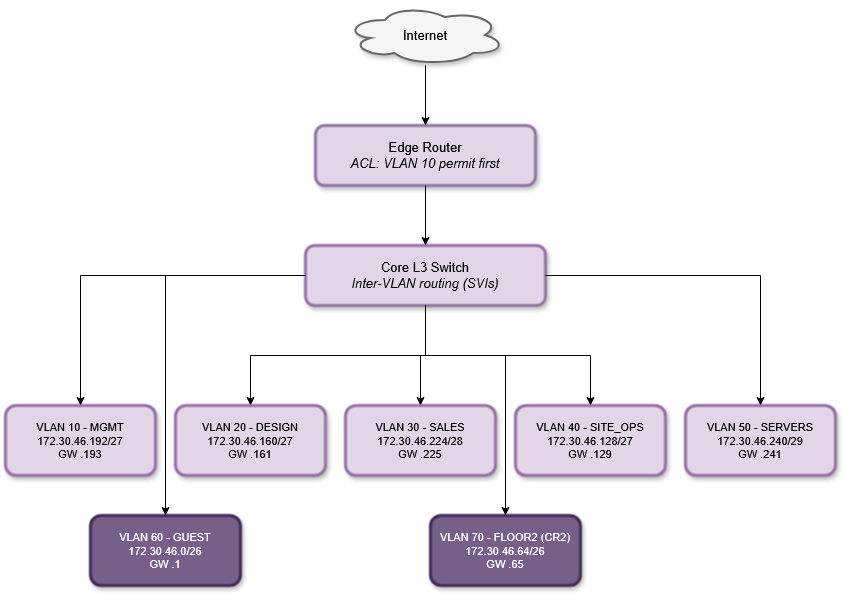

The diagram above was exported from draw.io. Its source (the exported page's mxGraphModel, read from the mxfile embedded in the PNG):
<mxGraphModel dx="860" dy="467" grid="1" gridSize="10" guides="1" tooltips="1" connect="1" arrows="1" fold="1" page="1" pageScale="1" pageWidth="900" pageHeight="650" math="0" shadow="0">
  <root>
    <mxCell id="0" />
    <mxCell id="1" parent="0" />
    <mxCell id="internet" parent="1" style="shape=cloud;whiteSpace=wrap;html=1;fillColor=#f5f5f5;strokeColor=#666666;fontSize=13;strokeWidth=2;shadow=1;" value="Internet" vertex="1">
      <mxGeometry height="60" width="160" x="360" y="20" as="geometry" />
    </mxCell>
    <mxCell id="router" parent="1" style="rounded=1;whiteSpace=wrap;html=1;fillColor=#e1d5e7;strokeColor=#9673a6;fontSize=13;shadow=1;strokeWidth=3;" value="Edge Router&lt;br&gt;&lt;i&gt;ACL: VLAN 10 permit first&lt;/i&gt;" vertex="1">
      <mxGeometry height="60" width="220" x="330" y="140" as="geometry" />
    </mxCell>
    <mxCell id="core" parent="1" style="rounded=1;whiteSpace=wrap;html=1;fillColor=#e1d5e7;strokeColor=#9673a6;fontSize=13;shadow=1;glass=0;strokeWidth=3;" value="Core L3 Switch&lt;br&gt;&lt;i&gt;Inter-VLAN routing (SVIs)&lt;/i&gt;" vertex="1">
      <mxGeometry height="60" width="240" x="320" y="260" as="geometry" />
    </mxCell>
    <mxCell id="v10" parent="1" style="rounded=1;whiteSpace=wrap;html=1;fillColor=#e1d5e7;strokeColor=#9673a6;fontSize=11;shadow=1;strokeWidth=3;" value="VLAN 10 - MGMT&lt;br&gt;172.30.46.192/27&lt;br&gt;GW .193" vertex="1">
      <mxGeometry height="70" width="150" x="20" y="420" as="geometry" />
    </mxCell>
    <mxCell id="v20" parent="1" style="rounded=1;whiteSpace=wrap;html=1;fillColor=#e1d5e7;strokeColor=#9673a6;fontSize=11;shadow=1;strokeWidth=3;" value="VLAN 20 - DESIGN&lt;br&gt;172.30.46.160/27&lt;br&gt;GW .161" vertex="1">
      <mxGeometry height="70" width="150" x="190" y="420" as="geometry" />
    </mxCell>
    <mxCell id="v30" parent="1" style="rounded=1;whiteSpace=wrap;html=1;fillColor=#e1d5e7;strokeColor=#9673a6;fontSize=11;shadow=1;strokeWidth=3;" value="VLAN 30 - SALES&lt;br&gt;172.30.46.224/28&lt;br&gt;GW .225" vertex="1">
      <mxGeometry height="70" width="150" x="360" y="420" as="geometry" />
    </mxCell>
    <mxCell id="v40" parent="1" style="rounded=1;whiteSpace=wrap;html=1;fillColor=#e1d5e7;strokeColor=#9673a6;fontSize=11;shadow=1;strokeWidth=3;" value="VLAN 40 - SITE_OPS&lt;br&gt;172.30.46.128/27&lt;br&gt;GW .129" vertex="1">
      <mxGeometry height="70" width="150" x="530" y="420" as="geometry" />
    </mxCell>
    <mxCell id="v50" parent="1" style="rounded=1;whiteSpace=wrap;html=1;fillColor=#e1d5e7;strokeColor=#9673a6;fontSize=11;shadow=1;strokeWidth=3;" value="VLAN 50 - SERVERS&lt;br&gt;172.30.46.240/29&lt;br&gt;GW .241" vertex="1">
      <mxGeometry height="70" width="150" x="700" y="420" as="geometry" />
    </mxCell>
    <mxCell id="v60" parent="1" style="rounded=1;whiteSpace=wrap;html=1;fillColor=#76608a;strokeColor=#432D57;fontSize=11;shadow=1;fontColor=#ffffff;strokeWidth=3;" value="VLAN 60 - GUEST&lt;br&gt;172.30.46.0/26&lt;br&gt;GW .1" vertex="1">
      <mxGeometry height="70" width="150" x="105" y="530" as="geometry" />
    </mxCell>
    <mxCell id="v70" parent="1" style="rounded=1;whiteSpace=wrap;html=1;fillColor=#76608a;strokeColor=#432D57;fontSize=11;shadow=1;fontColor=#ffffff;strokeWidth=3;" value="VLAN 70 - FLOOR2 (CR2)&lt;br&gt;172.30.46.64/26&lt;br&gt;GW .65" vertex="1">
      <mxGeometry height="70" width="150" x="445" y="530" as="geometry" />
    </mxCell>
    <mxCell id="e1" edge="1" parent="1" source="internet" style="edgeStyle=orthogonalEdgeStyle;rounded=0;html=1;" target="router">
      <mxGeometry relative="1" as="geometry" />
    </mxCell>
    <mxCell id="e2" edge="1" parent="1" source="router" style="edgeStyle=orthogonalEdgeStyle;rounded=0;html=1;" target="core">
      <mxGeometry relative="1" as="geometry" />
    </mxCell>
    <mxCell id="e3" edge="1" parent="1" source="core" style="edgeStyle=orthogonalEdgeStyle;rounded=0;html=1;" target="v10">
      <mxGeometry relative="1" as="geometry" />
    </mxCell>
    <mxCell id="e4" edge="1" parent="1" source="core" style="edgeStyle=orthogonalEdgeStyle;rounded=0;html=1;" target="v20">
      <mxGeometry relative="1" as="geometry" />
    </mxCell>
    <mxCell id="e5" edge="1" parent="1" source="core" style="edgeStyle=orthogonalEdgeStyle;rounded=0;html=1;" target="v30">
      <mxGeometry relative="1" as="geometry" />
    </mxCell>
    <mxCell id="e6" edge="1" parent="1" source="core" style="edgeStyle=orthogonalEdgeStyle;rounded=0;html=1;" target="v40">
      <mxGeometry relative="1" as="geometry" />
    </mxCell>
    <mxCell id="e7" edge="1" parent="1" source="core" style="edgeStyle=orthogonalEdgeStyle;rounded=0;html=1;" target="v50">
      <mxGeometry relative="1" as="geometry" />
    </mxCell>
    <mxCell id="e8" edge="1" parent="1" source="core" style="edgeStyle=orthogonalEdgeStyle;rounded=0;html=1;" target="v60">
      <mxGeometry relative="1" as="geometry" />
    </mxCell>
    <mxCell id="e9" edge="1" parent="1" style="edgeStyle=orthogonalEdgeStyle;rounded=0;html=1;entryX=0.5;entryY=0;entryDx=0;entryDy=0;" target="v70">
      <mxGeometry relative="1" as="geometry">
        <mxPoint x="440" y="370" as="sourcePoint" />
        <mxPoint x="520" y="580" as="targetPoint" />
      </mxGeometry>
    </mxCell>
  </root>
</mxGraphModel>